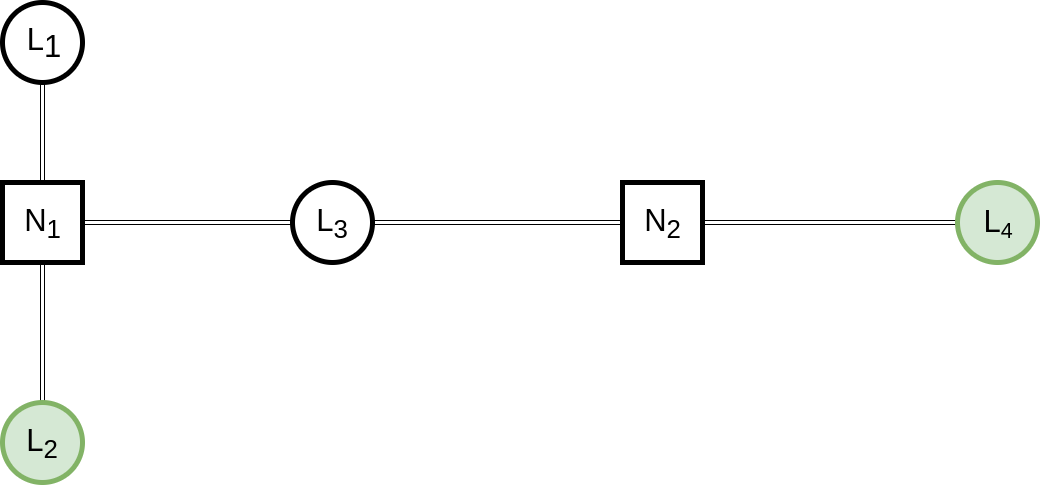

The diagram above was exported from draw.io. Its source (the exported page's mxGraphModel, read from the mxfile embedded in the PNG):
<mxGraphModel dx="2062" dy="1138" grid="1" gridSize="10" guides="1" tooltips="1" connect="1" arrows="1" fold="1" page="1" pageScale="1" pageWidth="850" pageHeight="1100" math="0" shadow="0">
  <root>
    <mxCell id="0" />
    <mxCell id="1" parent="0" />
    <mxCell id="NYjOOFzfNeeQ5CYso9wq-4" style="edgeStyle=orthogonalEdgeStyle;rounded=0;orthogonalLoop=1;jettySize=auto;html=1;entryX=0.5;entryY=0;entryDx=0;entryDy=0;fontSize=31;shape=link;" parent="1" source="NYjOOFzfNeeQ5CYso9wq-1" target="NYjOOFzfNeeQ5CYso9wq-2" edge="1">
      <mxGeometry relative="1" as="geometry" />
    </mxCell>
    <mxCell id="NYjOOFzfNeeQ5CYso9wq-1" value="L&lt;sub style=&quot;font-size: 31px;&quot;&gt;1&lt;/sub&gt;" style="ellipse;whiteSpace=wrap;html=1;aspect=fixed;strokeWidth=5;fontSize=31;" parent="1" vertex="1">
      <mxGeometry x="110" y="50" width="80" height="80" as="geometry" />
    </mxCell>
    <mxCell id="NYjOOFzfNeeQ5CYso9wq-21" style="edgeStyle=orthogonalEdgeStyle;shape=link;rounded=0;orthogonalLoop=1;jettySize=auto;html=1;entryX=0;entryY=0.5;entryDx=0;entryDy=0;fontSize=31;" parent="1" source="NYjOOFzfNeeQ5CYso9wq-2" target="NYjOOFzfNeeQ5CYso9wq-7" edge="1">
      <mxGeometry relative="1" as="geometry" />
    </mxCell>
    <mxCell id="NYjOOFzfNeeQ5CYso9wq-2" value="N&lt;sub&gt;1&lt;/sub&gt;" style="whiteSpace=wrap;html=1;aspect=fixed;strokeWidth=5;fontSize=31;" parent="1" vertex="1">
      <mxGeometry x="110" y="230" width="80" height="80" as="geometry" />
    </mxCell>
    <mxCell id="NYjOOFzfNeeQ5CYso9wq-23" style="edgeStyle=orthogonalEdgeStyle;shape=link;rounded=0;orthogonalLoop=1;jettySize=auto;html=1;entryX=0;entryY=0.5;entryDx=0;entryDy=0;fontSize=31;" parent="1" source="NYjOOFzfNeeQ5CYso9wq-3" target="NYjOOFzfNeeQ5CYso9wq-18" edge="1">
      <mxGeometry relative="1" as="geometry" />
    </mxCell>
    <mxCell id="NYjOOFzfNeeQ5CYso9wq-3" value="N&lt;sub&gt;2&lt;/sub&gt;" style="whiteSpace=wrap;html=1;aspect=fixed;strokeWidth=5;fontSize=31;" parent="1" vertex="1">
      <mxGeometry x="730" y="230" width="80" height="80" as="geometry" />
    </mxCell>
    <mxCell id="NYjOOFzfNeeQ5CYso9wq-20" style="edgeStyle=orthogonalEdgeStyle;shape=link;rounded=0;orthogonalLoop=1;jettySize=auto;html=1;entryX=0.5;entryY=1;entryDx=0;entryDy=0;fontSize=31;" parent="1" source="NYjOOFzfNeeQ5CYso9wq-5" target="NYjOOFzfNeeQ5CYso9wq-2" edge="1">
      <mxGeometry relative="1" as="geometry" />
    </mxCell>
    <mxCell id="NYjOOFzfNeeQ5CYso9wq-5" value="L&lt;sub&gt;2&lt;/sub&gt;" style="ellipse;whiteSpace=wrap;html=1;aspect=fixed;strokeWidth=5;fontSize=31;fillColor=#d5e8d4;strokeColor=#82b366;" parent="1" vertex="1">
      <mxGeometry x="110" y="450" width="80" height="80" as="geometry" />
    </mxCell>
    <mxCell id="NYjOOFzfNeeQ5CYso9wq-22" style="edgeStyle=orthogonalEdgeStyle;shape=link;rounded=0;orthogonalLoop=1;jettySize=auto;html=1;entryX=0;entryY=0.5;entryDx=0;entryDy=0;fontSize=31;" parent="1" source="NYjOOFzfNeeQ5CYso9wq-7" target="NYjOOFzfNeeQ5CYso9wq-3" edge="1">
      <mxGeometry relative="1" as="geometry" />
    </mxCell>
    <mxCell id="NYjOOFzfNeeQ5CYso9wq-7" value="L&lt;sub&gt;3&lt;/sub&gt;" style="ellipse;whiteSpace=wrap;html=1;aspect=fixed;strokeWidth=5;fontSize=31;rotation=0;" parent="1" vertex="1">
      <mxGeometry x="400" y="230" width="80" height="80" as="geometry" />
    </mxCell>
    <mxCell id="NYjOOFzfNeeQ5CYso9wq-18" value="L&lt;span style=&quot;font-size: 25.8333px&quot;&gt;&lt;sub&gt;4&lt;/sub&gt;&lt;/span&gt;" style="ellipse;whiteSpace=wrap;html=1;aspect=fixed;strokeWidth=5;fontSize=31;rotation=0;fillColor=#d5e8d4;strokeColor=#82b366;" parent="1" vertex="1">
      <mxGeometry x="1065" y="230" width="80" height="80" as="geometry" />
    </mxCell>
  </root>
</mxGraphModel>